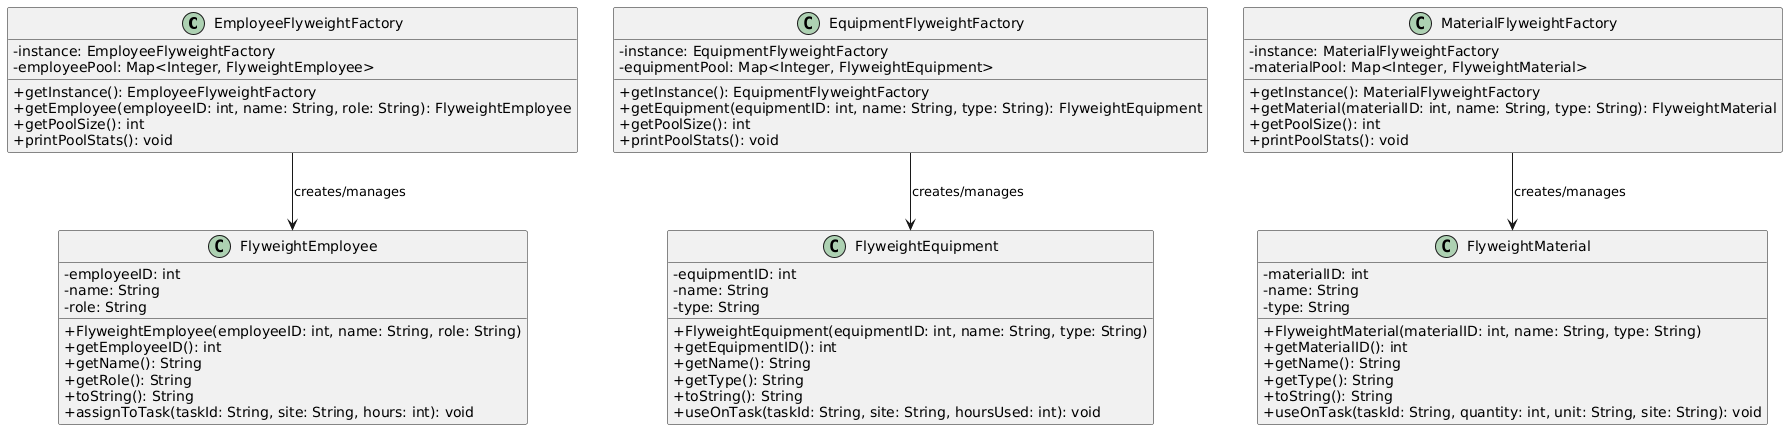

The diagram above was rendered by PlantUML. Its source (embedded in the PNG):
@startuml
skinparam classAttributeIconSize 0

class EmployeeFlyweightFactory {
    -instance: EmployeeFlyweightFactory
    -employeePool: Map<Integer, FlyweightEmployee>
    +getInstance(): EmployeeFlyweightFactory
    +getEmployee(employeeID: int, name: String, role: String): FlyweightEmployee
    +getPoolSize(): int
    +printPoolStats(): void
}

class FlyweightEmployee {
    -employeeID: int
    -name: String
    -role: String
    +FlyweightEmployee(employeeID: int, name: String, role: String)
    +getEmployeeID(): int
    +getName(): String
    +getRole(): String
    +toString(): String
    +assignToTask(taskId: String, site: String, hours: int): void
}

class EquipmentFlyweightFactory {
    -instance: EquipmentFlyweightFactory
    -equipmentPool: Map<Integer, FlyweightEquipment>
    +getInstance(): EquipmentFlyweightFactory
    +getEquipment(equipmentID: int, name: String, type: String): FlyweightEquipment
    +getPoolSize(): int
    +printPoolStats(): void
}

class FlyweightEquipment {
    -equipmentID: int
    -name: String
    -type: String
    +FlyweightEquipment(equipmentID: int, name: String, type: String)
    +getEquipmentID(): int
    +getName(): String
    +getType(): String
    +toString(): String
    +useOnTask(taskId: String, site: String, hoursUsed: int): void
}

class MaterialFlyweightFactory {
    -instance: MaterialFlyweightFactory
    -materialPool: Map<Integer, FlyweightMaterial>
    +getInstance(): MaterialFlyweightFactory
    +getMaterial(materialID: int, name: String, type: String): FlyweightMaterial
    +getPoolSize(): int
    +printPoolStats(): void
}

class FlyweightMaterial {
    -materialID: int
    -name: String
    -type: String
    +FlyweightMaterial(materialID: int, name: String, type: String)
    +getMaterialID(): int
    +getName(): String
    +getType(): String
    +toString(): String
    +useOnTask(taskId: String, quantity: int, unit: String, site: String): void
}



EmployeeFlyweightFactory --> FlyweightEmployee : creates/manages
EquipmentFlyweightFactory --> FlyweightEquipment : creates/manages
MaterialFlyweightFactory --> FlyweightMaterial : creates/manages
@enduml